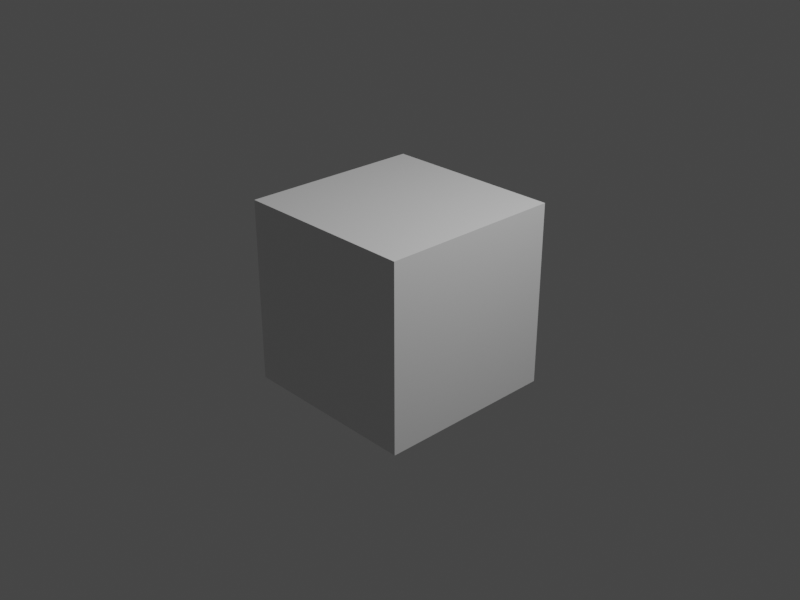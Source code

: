 # Source: level1.blend  (saved by Blender 3.6.13; exported with 4.5.12 LTS)
import bpy
from mathutils import Matrix  # noqa: F401  (used for matrix-valued properties, if any)

bpy.ops.wm.read_factory_settings(use_empty=True)
scene = bpy.context.scene
scene.name = 'Scene'

# ---- collections
col_collection = bpy.data.collections.new('Collection'); scene.collection.children.link(col_collection)

# ---- materials (node trees are filled in below, after node groups)
mat_material = bpy.data.materials.new('Material')
mat_material.alpha_threshold = 0.0
mat_material.line_color = (0.0, 0.0, 0.0, 1.0)

# ---- material node trees
mat_material.use_nodes = True; mat_material.node_tree.nodes.clear()
_N = mat_material.node_tree.nodes; _L = mat_material.node_tree.links
n0 = _N.new('ShaderNodeOutputMaterial'); n0.name = 'Material Output'; n0.location = (300, 300)
n1 = _N.new('ShaderNodeBsdfPrincipled'); n1.name = 'Principled BSDF'; n1.location = (10, 300)
n1.distribution = 'GGX'
n1.subsurface_method = 'BURLEY'
n1.inputs[2].default_value = 0.4
n1.inputs[3].default_value = 1.45
n1.inputs[27].default_value = (0.0, 0.0, 0.0, 1.0)
n1.inputs[28].default_value = 1.0
_L.new(n1.outputs[0], n0.inputs[0])
n0.is_active_output = True

# ---- world
world_world = bpy.data.worlds.new('World'); scene.world = world_world
world_world.use_nodes = True; world_world.node_tree.nodes.clear()
_N = world_world.node_tree.nodes; _L = world_world.node_tree.links
n0 = _N.new('ShaderNodeOutputWorld'); n0.name = 'World Output'; n0.location = (300, 300)
n1 = _N.new('ShaderNodeBackground'); n1.name = 'Background'; n1.location = (10, 300)
n1.inputs[0].default_value = (0.05088, 0.05088, 0.05088, 1.0)
_L.new(n1.outputs[0], n0.inputs[0])
n0.is_active_output = True
world_world.color = (0.05088, 0.05088, 0.05088)
world_world.use_sun_shadow = False
world_world.sun_shadow_jitter_overblur = 0.0

# ---- cameras
cam_camera = bpy.data.cameras.new('Camera')
cam_camera.clip_end = 100.0
cam_camera.ortho_scale = 7.314

# ---- lights
light_light = bpy.data.lights.new('Light', 'POINT')
light_light.transmission_factor = 0.0
light_light.energy = 1000.0
light_light.shadow_soft_size = 0.1
light_light.shadow_maximum_resolution = 0.006
light_light.use_absolute_resolution = True

# ---- meshes
me_cube = bpy.data.meshes.new('Cube')
me_cube.from_pydata([(1.0, 1.0, 1.0), (1.0, 1.0, -1.0), (1.0, -1.0, 1.0), (1.0, -1.0, -1.0), (-1.0, 1.0, 1.0), (-1.0, 1.0, -1.0), (-1.0, -1.0, 1.0), (-1.0, -1.0, -1.0)], [], [(0, 4, 6, 2), (3, 2, 6, 7), (7, 6, 4, 5), (5, 1, 3, 7), (1, 0, 2, 3), (5, 4, 0, 1)])
_uv = me_cube.uv_layers.new(name='UVMap')
_uv.uv.foreach_set('vector', [0.625, 0.5, 0.875, 0.5, 0.875, 0.75, 0.625, 0.75, 0.375, 0.75, 0.625, 0.75, 0.625, 1.0, 0.375, 1.0, 0.375, 0.0, 0.625, 0.0, 0.625, 0.25, 0.375, 0.25, 0.125, 0.5, 0.375, 0.5, 0.375, 0.75, 0.125, 0.75, 0.375, 0.5, 0.625, 0.5, 0.625, 0.75, 0.375, 0.75, 0.375, 0.25, 0.625, 0.25, 0.625, 0.5, 0.375, 0.5])
me_cube.materials.append(mat_material)
me_cube.use_remesh_preserve_volume = False
me_cube.use_remesh_preserve_attributes = False
me_cube.use_mirror_vertex_groups = False
me_cube.update()

# ---- objects
ob_cube = bpy.data.objects.new('Cube', me_cube)
ob_light = bpy.data.objects.new('Light', light_light)
ob_camera = bpy.data.objects.new('Camera', cam_camera)

# ---- transforms, parenting, visibility, modifiers, constraints
ob_cube.location = (0.0, 0.0, 0.0)
ob_cube.lock_rotations_4d = False
ob_cube.empty_display_type = 'ARROWS'
ob_cube.lineart.crease_threshold = 0.0
ob_light.location = (4.076, 1.005, 5.904)
ob_light.rotation_euler = (0.6503, 0.05522, 1.866)
ob_light.lock_rotations_4d = False
ob_light.empty_display_type = 'ARROWS'
ob_light.color = (0.0, 0.0, 0.0, 0.0)
ob_light.lineart.crease_threshold = 0.0
ob_camera.location = (7.359, -6.926, 4.958)
ob_camera.rotation_euler = (1.109, 0.0, 0.8149)
ob_camera.lock_rotations_4d = False
ob_camera.empty_display_type = 'ARROWS'
ob_camera.color = (0.0, 0.0, 0.0, 0.0)
ob_camera.display_type = 'WIRE'
ob_camera.lineart.crease_threshold = 0.0

# ---- collection membership
col_collection.objects.link(ob_cube)
col_collection.objects.link(ob_light)
col_collection.objects.link(ob_camera)

# ---- scene / render settings (as saved in the file)
scene.camera = ob_camera
scene.frame_start = 1; scene.frame_end = 60; scene.frame_set(1)
scene.render.engine = 'CYCLES'
scene.render.image_settings.file_format = 'JPEG'
scene.render.image_settings.color_mode = 'RGB'
scene.render.resolution_x = 640
scene.render.resolution_y = 480
scene.render.fps = 30
scene.render.use_motion_blur = True
scene.cycles.samples = 16
scene.cycles.sampling_pattern = 'TABULATED_SOBOL'
scene.view_settings.view_transform = 'Filmic'
bpy.context.view_layer.update()
